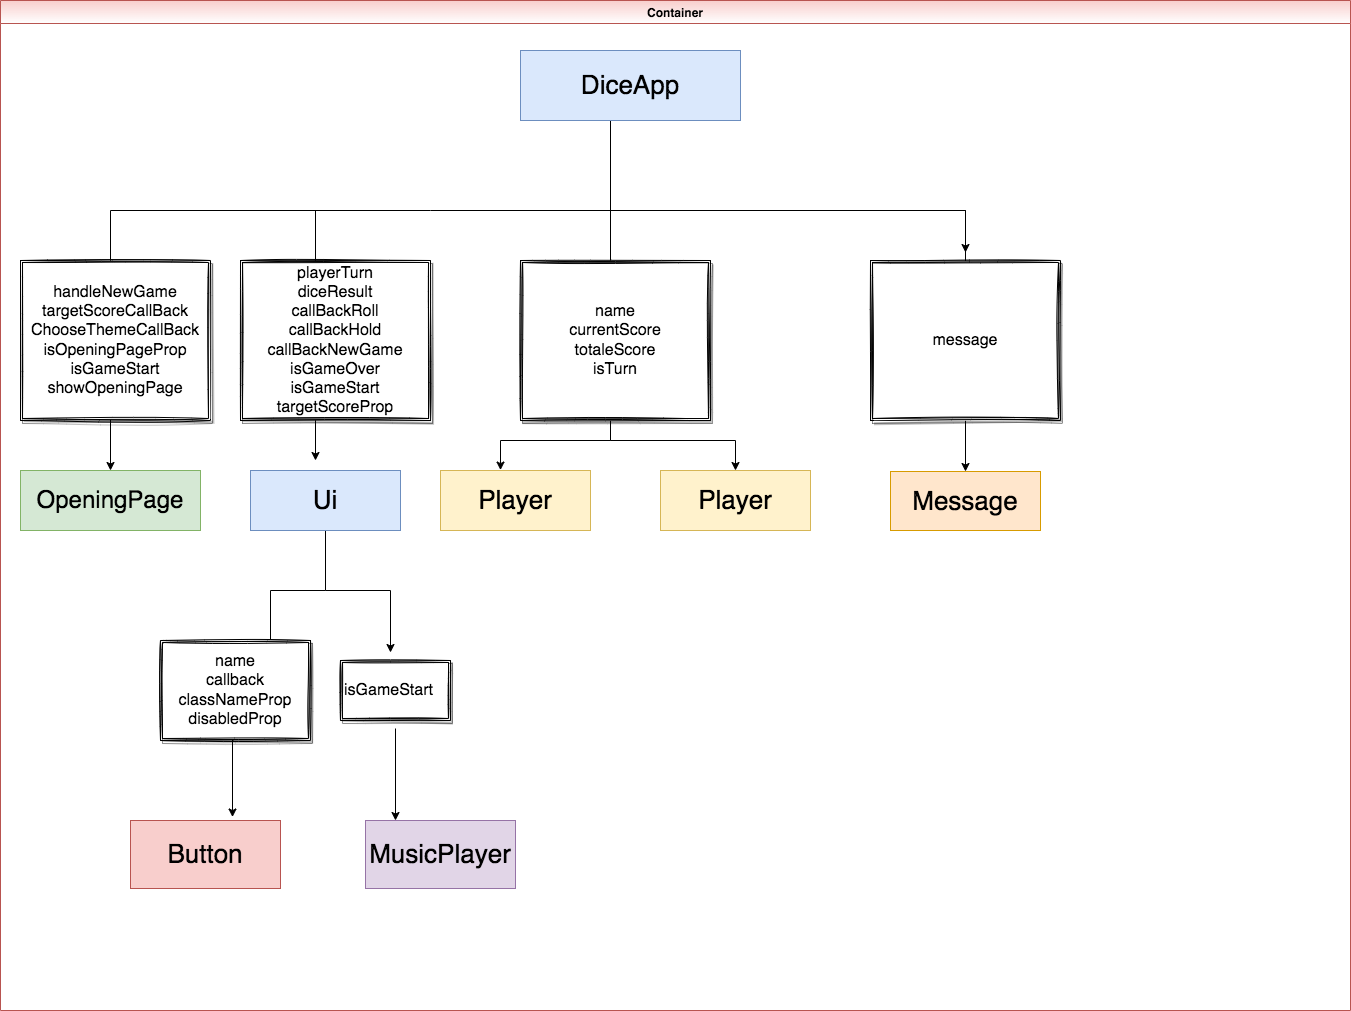

The diagram above was exported from draw.io. Its source (the exported page's mxGraphModel, read from the mxfile embedded in the PNG):
<mxGraphModel dx="3414" dy="2259" grid="1" gridSize="10" guides="1" tooltips="1" connect="1" arrows="1" fold="1" page="1" pageScale="1" pageWidth="850" pageHeight="1100" math="0" shadow="0">
  <root>
    <mxCell id="0" />
    <mxCell id="1" parent="0" />
    <mxCell id="t161jxCuOhMVT0PpKYAb-25" value="Container" style="swimlane;fillColor=#f8cecc;strokeColor=#b85450;gradientColor=#ffffff;" vertex="1" parent="1">
      <mxGeometry x="-650" y="-490" width="1350" height="1010" as="geometry" />
    </mxCell>
    <mxCell id="t161jxCuOhMVT0PpKYAb-33" style="edgeStyle=orthogonalEdgeStyle;rounded=0;orthogonalLoop=1;jettySize=auto;html=1;entryX=0.4;entryY=-0.007;entryDx=0;entryDy=0;entryPerimeter=0;fontSize=26;" edge="1" parent="t161jxCuOhMVT0PpKYAb-25" source="t161jxCuOhMVT0PpKYAb-26" target="t161jxCuOhMVT0PpKYAb-29">
      <mxGeometry relative="1" as="geometry">
        <Array as="points">
          <mxPoint x="610" y="440" />
          <mxPoint x="500" y="440" />
        </Array>
      </mxGeometry>
    </mxCell>
    <mxCell id="t161jxCuOhMVT0PpKYAb-37" style="edgeStyle=orthogonalEdgeStyle;rounded=0;orthogonalLoop=1;jettySize=auto;html=1;fontSize=26;" edge="1" parent="t161jxCuOhMVT0PpKYAb-25">
      <mxGeometry relative="1" as="geometry">
        <mxPoint x="510" y="210" as="sourcePoint" />
        <mxPoint x="315" y="460" as="targetPoint" />
        <Array as="points">
          <mxPoint x="430" y="210" />
          <mxPoint x="315" y="210" />
        </Array>
      </mxGeometry>
    </mxCell>
    <mxCell id="t161jxCuOhMVT0PpKYAb-38" style="edgeStyle=orthogonalEdgeStyle;rounded=0;orthogonalLoop=1;jettySize=auto;html=1;fontSize=26;" edge="1" parent="t161jxCuOhMVT0PpKYAb-25" target="t161jxCuOhMVT0PpKYAb-31">
      <mxGeometry relative="1" as="geometry">
        <mxPoint x="500" y="210" as="sourcePoint" />
        <Array as="points">
          <mxPoint x="610" y="210" />
          <mxPoint x="610" y="440" />
          <mxPoint x="735" y="440" />
        </Array>
      </mxGeometry>
    </mxCell>
    <mxCell id="t161jxCuOhMVT0PpKYAb-39" style="edgeStyle=orthogonalEdgeStyle;rounded=0;orthogonalLoop=1;jettySize=auto;html=1;fontSize=26;" edge="1" parent="t161jxCuOhMVT0PpKYAb-25" target="t161jxCuOhMVT0PpKYAb-28">
      <mxGeometry relative="1" as="geometry">
        <mxPoint x="320" y="210" as="sourcePoint" />
      </mxGeometry>
    </mxCell>
    <mxCell id="t161jxCuOhMVT0PpKYAb-61" style="edgeStyle=orthogonalEdgeStyle;rounded=0;orthogonalLoop=1;jettySize=auto;html=1;entryX=0.5;entryY=0;entryDx=0;entryDy=0;fontSize=16;startArrow=none;" edge="1" parent="t161jxCuOhMVT0PpKYAb-25" source="t161jxCuOhMVT0PpKYAb-62" target="t161jxCuOhMVT0PpKYAb-60">
      <mxGeometry relative="1" as="geometry">
        <Array as="points">
          <mxPoint x="965" y="210" />
        </Array>
      </mxGeometry>
    </mxCell>
    <mxCell id="t161jxCuOhMVT0PpKYAb-65" style="edgeStyle=orthogonalEdgeStyle;rounded=0;orthogonalLoop=1;jettySize=auto;html=1;fontSize=16;" edge="1" parent="t161jxCuOhMVT0PpKYAb-25" source="t161jxCuOhMVT0PpKYAb-26" target="t161jxCuOhMVT0PpKYAb-62">
      <mxGeometry relative="1" as="geometry">
        <Array as="points">
          <mxPoint x="610" y="210" />
          <mxPoint x="965" y="210" />
        </Array>
      </mxGeometry>
    </mxCell>
    <mxCell id="t161jxCuOhMVT0PpKYAb-26" value="&lt;font style=&quot;font-size: 26px&quot;&gt;DiceApp&lt;/font&gt;" style="whiteSpace=wrap;html=1;fillColor=#dae8fc;strokeColor=#6c8ebf;" vertex="1" parent="t161jxCuOhMVT0PpKYAb-25">
      <mxGeometry x="520" y="50" width="220" height="70" as="geometry" />
    </mxCell>
    <mxCell id="t161jxCuOhMVT0PpKYAb-28" value="&lt;font style=&quot;font-size: 24px&quot;&gt;OpeningPage&lt;/font&gt;" style="whiteSpace=wrap;html=1;fillColor=#d5e8d4;strokeColor=#82b366;" vertex="1" parent="t161jxCuOhMVT0PpKYAb-25">
      <mxGeometry x="20" y="470" width="180" height="60" as="geometry" />
    </mxCell>
    <mxCell id="t161jxCuOhMVT0PpKYAb-53" style="edgeStyle=orthogonalEdgeStyle;rounded=0;orthogonalLoop=1;jettySize=auto;html=1;entryX=0.68;entryY=-0.051;entryDx=0;entryDy=0;entryPerimeter=0;fontSize=16;" edge="1" parent="t161jxCuOhMVT0PpKYAb-25" target="t161jxCuOhMVT0PpKYAb-50">
      <mxGeometry relative="1" as="geometry">
        <mxPoint x="325" y="590" as="sourcePoint" />
        <Array as="points">
          <mxPoint x="270" y="670" />
          <mxPoint x="232" y="670" />
        </Array>
      </mxGeometry>
    </mxCell>
    <mxCell id="t161jxCuOhMVT0PpKYAb-56" style="edgeStyle=orthogonalEdgeStyle;rounded=0;orthogonalLoop=1;jettySize=auto;html=1;fontSize=16;startArrow=none;" edge="1" parent="t161jxCuOhMVT0PpKYAb-25" source="t161jxCuOhMVT0PpKYAb-57" target="t161jxCuOhMVT0PpKYAb-51">
      <mxGeometry relative="1" as="geometry">
        <Array as="points">
          <mxPoint x="440" y="675" />
        </Array>
      </mxGeometry>
    </mxCell>
    <mxCell id="t161jxCuOhMVT0PpKYAb-59" style="edgeStyle=orthogonalEdgeStyle;rounded=0;orthogonalLoop=1;jettySize=auto;html=1;fontSize=16;" edge="1" parent="t161jxCuOhMVT0PpKYAb-25" source="t161jxCuOhMVT0PpKYAb-27" target="t161jxCuOhMVT0PpKYAb-57">
      <mxGeometry relative="1" as="geometry">
        <Array as="points">
          <mxPoint x="325" y="590" />
          <mxPoint x="390" y="590" />
        </Array>
      </mxGeometry>
    </mxCell>
    <mxCell id="t161jxCuOhMVT0PpKYAb-27" value="&lt;font style=&quot;font-size: 26px&quot;&gt;Ui&lt;/font&gt;" style="whiteSpace=wrap;html=1;fillColor=#dae8fc;strokeColor=#6c8ebf;" vertex="1" parent="t161jxCuOhMVT0PpKYAb-25">
      <mxGeometry x="250" y="470" width="150" height="60" as="geometry" />
    </mxCell>
    <mxCell id="t161jxCuOhMVT0PpKYAb-29" value="&lt;font style=&quot;font-size: 26px&quot;&gt;Player&lt;/font&gt;" style="whiteSpace=wrap;html=1;fillColor=#fff2cc;strokeColor=#d6b656;" vertex="1" parent="t161jxCuOhMVT0PpKYAb-25">
      <mxGeometry x="440" y="470" width="150" height="60" as="geometry" />
    </mxCell>
    <mxCell id="t161jxCuOhMVT0PpKYAb-31" value="&lt;font style=&quot;font-size: 26px&quot;&gt;Player&lt;/font&gt;" style="whiteSpace=wrap;html=1;fillColor=#fff2cc;strokeColor=#d6b656;" vertex="1" parent="t161jxCuOhMVT0PpKYAb-25">
      <mxGeometry x="660" y="470" width="150" height="60" as="geometry" />
    </mxCell>
    <mxCell id="t161jxCuOhMVT0PpKYAb-46" value="handleNewGame&lt;br&gt;targetScoreCallBack&lt;br&gt;ChooseThemeCallBack&lt;br&gt;isOpeningPageProp&lt;br&gt;isGameStart&lt;br&gt;showOpeningPage&lt;br&gt;" style="shape=ext;double=1;rounded=0;whiteSpace=wrap;html=1;fontSize=16;align=center;perimeterSpacing=8;sketch=1;shadow=1;" vertex="1" parent="t161jxCuOhMVT0PpKYAb-25">
      <mxGeometry x="20" y="260" width="190" height="160" as="geometry" />
    </mxCell>
    <mxCell id="t161jxCuOhMVT0PpKYAb-48" value="playerTurn&lt;br&gt;diceResult&lt;br&gt;callBackRoll&lt;br&gt;callBackHold&lt;br&gt;callBackNewGame&lt;br&gt;isGameOver&lt;br&gt;isGameStart&lt;br&gt;targetScoreProp" style="shape=ext;double=1;rounded=0;whiteSpace=wrap;html=1;fontSize=16;align=center;perimeterSpacing=8;sketch=1;shadow=1;" vertex="1" parent="t161jxCuOhMVT0PpKYAb-25">
      <mxGeometry x="240" y="260" width="190" height="160" as="geometry" />
    </mxCell>
    <mxCell id="t161jxCuOhMVT0PpKYAb-49" value="name&lt;br&gt;currentScore&lt;br&gt;totaleScore&lt;br&gt;isTurn" style="shape=ext;double=1;rounded=0;whiteSpace=wrap;html=1;fontSize=16;align=center;perimeterSpacing=8;sketch=1;shadow=1;" vertex="1" parent="t161jxCuOhMVT0PpKYAb-25">
      <mxGeometry x="520" y="260" width="190" height="160" as="geometry" />
    </mxCell>
    <mxCell id="t161jxCuOhMVT0PpKYAb-50" value="&lt;font style=&quot;font-size: 26px&quot;&gt;Button&lt;/font&gt;" style="whiteSpace=wrap;html=1;fillColor=#f8cecc;strokeColor=#b85450;" vertex="1" parent="t161jxCuOhMVT0PpKYAb-25">
      <mxGeometry x="130" y="820" width="150" height="68" as="geometry" />
    </mxCell>
    <mxCell id="t161jxCuOhMVT0PpKYAb-51" value="&lt;font style=&quot;font-size: 26px&quot;&gt;MusicPlayer&lt;/font&gt;" style="whiteSpace=wrap;html=1;fillColor=#e1d5e7;strokeColor=#9673a6;" vertex="1" parent="t161jxCuOhMVT0PpKYAb-25">
      <mxGeometry x="365" y="820" width="150" height="68" as="geometry" />
    </mxCell>
    <mxCell id="t161jxCuOhMVT0PpKYAb-55" value="name&lt;br&gt;callback&lt;br&gt;classNameProp&lt;br&gt;disabledProp&lt;br&gt;" style="shape=ext;double=1;rounded=0;whiteSpace=wrap;html=1;fontSize=16;align=center;perimeterSpacing=8;sketch=1;shadow=1;" vertex="1" parent="t161jxCuOhMVT0PpKYAb-25">
      <mxGeometry x="160" y="640" width="150" height="100" as="geometry" />
    </mxCell>
    <mxCell id="t161jxCuOhMVT0PpKYAb-57" value="isGameStart" style="shape=ext;double=1;rounded=0;whiteSpace=wrap;html=1;fontSize=16;align=left;perimeterSpacing=8;sketch=1;shadow=1;" vertex="1" parent="t161jxCuOhMVT0PpKYAb-25">
      <mxGeometry x="340" y="660" width="110" height="60" as="geometry" />
    </mxCell>
    <mxCell id="t161jxCuOhMVT0PpKYAb-60" value="&lt;font style=&quot;font-size: 26px&quot;&gt;Message&lt;/font&gt;" style="whiteSpace=wrap;html=1;fillColor=#ffe6cc;strokeColor=#d79b00;" vertex="1" parent="t161jxCuOhMVT0PpKYAb-25">
      <mxGeometry x="890" y="471" width="150" height="59" as="geometry" />
    </mxCell>
    <mxCell id="t161jxCuOhMVT0PpKYAb-63" style="edgeStyle=orthogonalEdgeStyle;rounded=0;orthogonalLoop=1;jettySize=auto;html=1;exitX=0.5;exitY=1;exitDx=0;exitDy=0;fontSize=16;" edge="1" parent="t161jxCuOhMVT0PpKYAb-25" source="t161jxCuOhMVT0PpKYAb-28" target="t161jxCuOhMVT0PpKYAb-28">
      <mxGeometry relative="1" as="geometry" />
    </mxCell>
    <mxCell id="t161jxCuOhMVT0PpKYAb-62" value="message" style="shape=ext;double=1;rounded=0;whiteSpace=wrap;html=1;fontSize=16;align=center;perimeterSpacing=8;sketch=1;shadow=1;" vertex="1" parent="t161jxCuOhMVT0PpKYAb-25">
      <mxGeometry x="870" y="260" width="190" height="160" as="geometry" />
    </mxCell>
  </root>
</mxGraphModel>